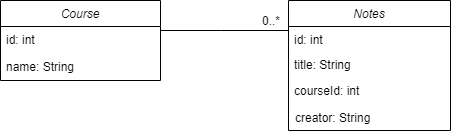

The diagram above was exported from draw.io. Its source (the exported page's mxGraphModel, read from the mxfile embedded in the PNG):
<mxGraphModel dx="415" dy="234" grid="1" gridSize="10" guides="1" tooltips="1" connect="1" arrows="1" fold="1" page="1" pageScale="1" pageWidth="827" pageHeight="1169" math="0" shadow="0">
  <root>
    <mxCell id="WIyWlLk6GJQsqaUBKTNV-0" />
    <mxCell id="WIyWlLk6GJQsqaUBKTNV-1" parent="WIyWlLk6GJQsqaUBKTNV-0" />
    <mxCell id="zkfFHV4jXpPFQw0GAbJ--0" value="Course" style="swimlane;fontStyle=2;align=center;verticalAlign=top;childLayout=stackLayout;horizontal=1;startSize=26;horizontalStack=0;resizeParent=1;resizeLast=0;collapsible=1;marginBottom=0;rounded=0;shadow=0;strokeWidth=1;" parent="WIyWlLk6GJQsqaUBKTNV-1" vertex="1">
      <mxGeometry x="220" y="120" width="160" height="80" as="geometry">
        <mxRectangle x="230" y="140" width="160" height="26" as="alternateBounds" />
      </mxGeometry>
    </mxCell>
    <mxCell id="zkfFHV4jXpPFQw0GAbJ--1" value="id: int" style="text;align=left;verticalAlign=top;spacingLeft=4;spacingRight=4;overflow=hidden;rotatable=0;points=[[0,0.5],[1,0.5]];portConstraint=eastwest;" parent="zkfFHV4jXpPFQw0GAbJ--0" vertex="1">
      <mxGeometry y="26" width="160" height="24" as="geometry" />
    </mxCell>
    <mxCell id="zkfFHV4jXpPFQw0GAbJ--17" value="Notes" style="swimlane;fontStyle=2;align=center;verticalAlign=top;childLayout=stackLayout;horizontal=1;startSize=26;horizontalStack=0;resizeParent=1;resizeLast=0;collapsible=1;marginBottom=0;rounded=0;shadow=0;strokeWidth=1;" parent="WIyWlLk6GJQsqaUBKTNV-1" vertex="1">
      <mxGeometry x="508" y="120" width="162" height="130" as="geometry">
        <mxRectangle x="508" y="120" width="160" height="26" as="alternateBounds" />
      </mxGeometry>
    </mxCell>
    <mxCell id="J5vqo34jph3q-K9XOYOH-3" value="id: int" style="text;align=left;verticalAlign=top;spacingLeft=4;spacingRight=4;overflow=hidden;rotatable=0;points=[[0,0.5],[1,0.5]];portConstraint=eastwest;" vertex="1" parent="zkfFHV4jXpPFQw0GAbJ--17">
      <mxGeometry y="26" width="162" height="26" as="geometry" />
    </mxCell>
    <mxCell id="zkfFHV4jXpPFQw0GAbJ--26" value="" style="endArrow=none;shadow=0;strokeWidth=1;strokeColor=#000000;rounded=0;endFill=0;edgeStyle=elbowEdgeStyle;elbow=vertical;" parent="WIyWlLk6GJQsqaUBKTNV-1" source="zkfFHV4jXpPFQw0GAbJ--0" target="zkfFHV4jXpPFQw0GAbJ--17" edge="1">
      <mxGeometry x="0.5" y="41" relative="1" as="geometry">
        <mxPoint x="380" y="192" as="sourcePoint" />
        <mxPoint x="540" y="192" as="targetPoint" />
        <mxPoint x="-40" y="32" as="offset" />
        <Array as="points">
          <mxPoint x="440" y="150" />
          <mxPoint x="400" y="160" />
        </Array>
      </mxGeometry>
    </mxCell>
    <mxCell id="zkfFHV4jXpPFQw0GAbJ--27" value="0..*" style="resizable=0;align=left;verticalAlign=bottom;labelBackgroundColor=none;fontSize=12;" parent="zkfFHV4jXpPFQw0GAbJ--26" connectable="0" vertex="1">
      <mxGeometry x="-1" relative="1" as="geometry">
        <mxPoint x="100" as="offset" />
      </mxGeometry>
    </mxCell>
    <mxCell id="CGQGLEdNYvYo_vWYEKf_-1" value="courseId: int" style="text;align=left;verticalAlign=top;spacingLeft=4;spacingRight=4;overflow=hidden;rotatable=0;points=[[0,0.5],[1,0.5]];portConstraint=eastwest;" parent="WIyWlLk6GJQsqaUBKTNV-1" vertex="1">
      <mxGeometry x="508" y="197" width="160" height="26" as="geometry" />
    </mxCell>
    <mxCell id="CGQGLEdNYvYo_vWYEKf_-8" value="creator: String" style="text;align=left;verticalAlign=top;spacingLeft=4;spacingRight=4;overflow=hidden;rotatable=0;points=[[0,0.5],[1,0.5]];portConstraint=eastwest;" parent="WIyWlLk6GJQsqaUBKTNV-1" vertex="1">
      <mxGeometry x="509" y="224" width="160" height="26" as="geometry" />
    </mxCell>
    <mxCell id="J5vqo34jph3q-K9XOYOH-2" value="name: String" style="text;align=left;verticalAlign=top;spacingLeft=4;spacingRight=4;overflow=hidden;rotatable=0;points=[[0,0.5],[1,0.5]];portConstraint=eastwest;" vertex="1" parent="WIyWlLk6GJQsqaUBKTNV-1">
      <mxGeometry x="220" y="173" width="160" height="24" as="geometry" />
    </mxCell>
    <mxCell id="zkfFHV4jXpPFQw0GAbJ--18" value="title: String" style="text;align=left;verticalAlign=top;spacingLeft=4;spacingRight=4;overflow=hidden;rotatable=0;points=[[0,0.5],[1,0.5]];portConstraint=eastwest;" parent="WIyWlLk6GJQsqaUBKTNV-1" vertex="1">
      <mxGeometry x="508" y="171" width="162" height="26" as="geometry" />
    </mxCell>
  </root>
</mxGraphModel>